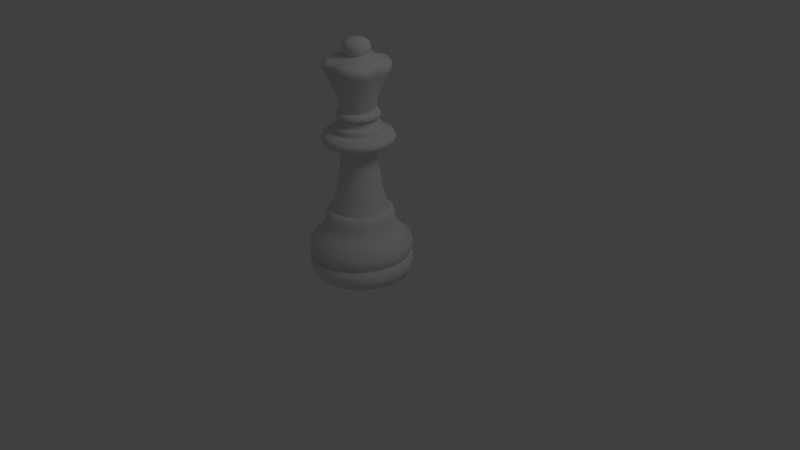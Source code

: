 # Source: queen.01.blend  (saved by Blender 2.63.0; exported with 4.5.12 LTS)
import bpy
from mathutils import Matrix  # noqa: F401  (used for matrix-valued properties, if any)

bpy.ops.wm.read_factory_settings(use_empty=True)
scene = bpy.context.scene
scene.name = 'Scene'

# ---- collections
col_collection_1 = bpy.data.collections.new('Collection 1'); scene.collection.children.link(col_collection_1)

# ---- world
world_world = bpy.data.worlds.new('World'); scene.world = world_world
world_world.color = (0.05088, 0.05088, 0.05088)
world_world.use_sun_shadow = False
world_world.sun_shadow_jitter_overblur = 0.0
world_world.cycles.sampling_method = 'MANUAL'
world_world.cycles.sample_map_resolution = 256

# ---- cameras
cam_camera = bpy.data.cameras.new('Camera')
cam_camera.sensor_fit = 'HORIZONTAL'
cam_camera.clip_end = 100.0
cam_camera.lens = 35.0
cam_camera.sensor_width = 22.3
cam_camera.sensor_height = 14.9
cam_camera.ortho_scale = 7.314
cam_camera.dof.focus_distance = 0.0

# ---- lights
light_lamp = bpy.data.lights.new('Lamp', 'POINT')
light_lamp.transmission_factor = 0.0
light_lamp.cutoff_distance = 30.0
light_lamp.energy = 100.0
light_lamp.shadow_buffer_clip_start = 1.001
light_lamp.shadow_soft_size = 1.0
light_lamp.shadow_maximum_resolution = 0.006
light_lamp.use_absolute_resolution = True
light_lamp.cycles.use_multiple_importance_sampling = False

# ---- meshes
me_plane = bpy.data.meshes.new('Plane')
me_plane.from_pydata([(0.3038, -2.042e-08, 1.307), (0.09507, -1.134e-07, 1.999), (0.07377, -1.312e-07, 2.131), (0.3964, -0.1642, 0.0), (0.4243, -0.1757, 0.06951), (0.4184, -0.1733, 0.1696), (0.3987, -0.1652, 0.1696), (0.4223, -0.1749, 0.2229), (0.4191, -0.1736, 0.3099), (0.3352, -0.1389, 0.3927), (0.2823, -0.1169, 0.5308), (0.2725, -0.1129, 0.5866), (0.2333, -0.09665, 0.5995), (0.1823, -0.0755, 0.8043), (0.1528, -0.06328, 1.026), (0.1429, -0.0592, 1.206), (0.2846, -0.1179, 1.222), (0.3009, -0.1246, 1.264), (0.2807, -0.1163, 1.307), (0.202, -0.08365, 1.324), (0.202, -0.08365, 1.365), (0.1871, -0.0775, 1.383), (0.1547, -0.06409, 1.392), (0.1488, -0.06165, 1.445), (0.1783, -0.07387, 1.456), (0.1835, -0.076, 1.476), (0.1704, -0.0706, 1.499), (0.139, -0.05757, 1.511), (0.1587, -0.06572, 1.611), (0.1921, -0.07958, 1.716), (0.2633, -0.08302, 1.844), (0.2836, -0.08943, 1.886), (0.2796, -0.08815, 1.933), (0.2389, -0.07534, 1.961), (0.1469, -0.06083, 1.978), (0.08783, -0.03638, 1.999), (0.1154, -0.04779, 2.039), (0.1075, -0.04453, 2.099), (0.06816, -0.02823, 2.131), (0.2962, -0.1227, 0.4611), (0.3034, -0.3034, 0.0), (-3.372e-08, -3.372e-08, 0.0), (0.3247, -0.3247, 0.06951), (0.3202, -0.3202, 0.1696), (0.3052, -0.3052, 0.1696), (0.3232, -0.3232, 0.2229), (0.3208, -0.3208, 0.3099), (0.2566, -0.2566, 0.3927), (0.2161, -0.2161, 0.5308), (0.2085, -0.2085, 0.5866), (0.1786, -0.1786, 0.5995), (0.1395, -0.1395, 0.8043), (0.1169, -0.1169, 1.026), (0.1094, -0.1094, 1.206), (0.2178, -0.2178, 1.222), (0.2303, -0.2303, 1.264), (0.2148, -0.2148, 1.307), (0.1546, -0.1546, 1.324), (0.1546, -0.1546, 1.365), (0.1432, -0.1432, 1.383), (0.1184, -0.1184, 1.392), (0.1139, -0.1139, 1.445), (0.1365, -0.1365, 1.456), (0.1404, -0.1404, 1.476), (0.1304, -0.1304, 1.499), (0.1064, -0.1064, 1.511), (0.1214, -0.1214, 1.611), (0.147, -0.147, 1.716), (0.1952, -0.1952, 1.844), (0.2103, -0.2103, 1.886), (0.2073, -0.2073, 1.933), (0.1772, -0.1772, 1.961), (0.1124, -0.1124, 1.978), (0.06722, -0.06722, 1.999), (0.08831, -0.08831, 2.039), (0.08228, -0.08228, 2.099), (0.05216, -0.05216, 2.131), (0.2267, -0.2267, 0.4611), (0.1642, -0.3964, 0.0), (0.1757, -0.4243, 0.06951), (0.1733, -0.4184, 0.1696), (0.1652, -0.3987, 0.1696), (0.1749, -0.4223, 0.2229), (0.1736, -0.4191, 0.3099), (0.1389, -0.3352, 0.3927), (0.1169, -0.2823, 0.5308), (0.1129, -0.2725, 0.5866), (0.09665, -0.2333, 0.5995), (0.0755, -0.1823, 0.8043), (0.06328, -0.1528, 1.026), (0.0592, -0.1429, 1.206), (0.1179, -0.2846, 1.222), (0.1246, -0.3009, 1.264), (0.1163, -0.2807, 1.307), (0.08365, -0.202, 1.324), (0.08365, -0.202, 1.365), (0.0775, -0.1871, 1.383), (0.06409, -0.1547, 1.392), (0.06165, -0.1488, 1.445), (0.07387, -0.1783, 1.456), (0.076, -0.1835, 1.476), (0.0706, -0.1704, 1.499), (0.05757, -0.139, 1.511), (0.06572, -0.1587, 1.611), (0.07958, -0.1921, 1.716), (0.08302, -0.2633, 1.844), (0.08943, -0.2836, 1.886), (0.08815, -0.2796, 1.933), (0.07534, -0.2389, 1.961), (0.06083, -0.1469, 1.978), (0.03638, -0.08783, 1.999), (0.04779, -0.1154, 2.039), (0.04453, -0.1075, 2.099), (0.02823, -0.06816, 2.131), (-1.23e-07, -5.096e-08, 2.146), (0.1227, -0.2962, 0.4611), (-2.265e-07, -0.429, 0.0), (8.345e-08, -0.4592, 0.06951), (4.768e-08, -0.4529, 0.1696), (8.345e-08, -0.4316, 0.1696), (8.345e-08, -0.4571, 0.2229), (8.345e-08, -0.4536, 0.3099), (7.153e-08, -0.3628, 0.3927), (2.384e-08, -0.3056, 0.5308), (3.576e-08, -0.2949, 0.5866), (1.788e-08, -0.2526, 0.5995), (1.788e-08, -0.1973, 0.8043), (0.0, -0.1653, 1.026), (-1.788e-08, -0.1547, 1.206), (-4.768e-08, -0.308, 1.222), (-4.768e-08, -0.3256, 1.264), (-5.96e-08, -0.3038, 1.307), (-5.96e-08, -0.2186, 1.324), (-5.96e-08, -0.2186, 1.365), (-5.211e-08, -0.2025, 1.383), (-3.576e-08, -0.1675, 1.392), (-5.364e-08, -0.1611, 1.445), (-6.557e-08, -0.193, 1.456), (-6.557e-08, -0.1986, 1.476), (-5.734e-08, -0.1845, 1.499), (-7.153e-08, -0.1504, 1.511), (-7.749e-08, -0.1717, 1.611), (-9.537e-08, -0.2079, 1.716), (-9.198e-08, -0.2182, 1.844), (-1.043e-07, -0.2393, 1.886), (-1.043e-07, -0.2359, 1.933), (-1.061e-07, -0.198, 1.961), (-1.371e-07, -0.159, 1.978), (-1.192e-07, -0.09507, 1.999), (-1.371e-07, -0.1249, 2.039), (-1.46e-07, -0.1164, 2.099), (-1.401e-07, -0.07377, 2.131), (2.384e-08, -0.3206, 0.4611), (-0.1642, -0.3964, 0.0), (-0.1757, -0.4243, 0.06951), (-0.1733, -0.4184, 0.1696), (-0.1652, -0.3987, 0.1696), (-0.1749, -0.4223, 0.2229), (-0.1736, -0.4191, 0.3099), (-0.1389, -0.3352, 0.3927), (-0.1169, -0.2823, 0.5308), (-0.1129, -0.2725, 0.5866), (-0.09665, -0.2333, 0.5995), (-0.0755, -0.1823, 0.8043), (-0.06328, -0.1528, 1.026), (-0.0592, -0.1429, 1.206), (-0.1179, -0.2846, 1.222), (-0.1246, -0.3009, 1.264), (-0.1163, -0.2807, 1.307), (-0.08365, -0.202, 1.324), (-0.08365, -0.202, 1.365), (-0.0775, -0.1871, 1.383), (-0.06409, -0.1547, 1.392), (-0.06165, -0.1488, 1.445), (-0.07387, -0.1783, 1.456), (-0.076, -0.1835, 1.476), (-0.0706, -0.1704, 1.499), (-0.05757, -0.139, 1.511), (-0.06572, -0.1587, 1.611), (-0.07958, -0.1921, 1.716), (-0.08302, -0.2633, 1.844), (-0.08943, -0.2836, 1.886), (-0.08815, -0.2796, 1.933), (-0.07534, -0.2389, 1.961), (-0.06083, -0.1469, 1.978), (-0.03638, -0.08783, 1.999), (-0.04779, -0.1154, 2.039), (-0.04453, -0.1075, 2.099), (-0.02823, -0.06816, 2.131), (-0.1227, -0.2962, 0.4611), (-0.3034, -0.3034, 0.0), (-0.3247, -0.3247, 0.06951), (-0.3202, -0.3202, 0.1696), (-0.3052, -0.3052, 0.1696), (-0.3232, -0.3232, 0.2229), (-0.3208, -0.3208, 0.3099), (-0.2566, -0.2566, 0.3927), (-0.2161, -0.2161, 0.5308), (-0.2085, -0.2085, 0.5866), (-0.1786, -0.1786, 0.5995), (-0.1395, -0.1395, 0.8043), (-0.1169, -0.1169, 1.026), (-0.1094, -0.1094, 1.206), (-0.2178, -0.2178, 1.222), (-0.2303, -0.2303, 1.264), (-0.2148, -0.2148, 1.307), (-0.1546, -0.1546, 1.324), (-0.1546, -0.1546, 1.365), (-0.1432, -0.1432, 1.383), (-0.1184, -0.1184, 1.392), (-0.1139, -0.1139, 1.445), (-0.1365, -0.1365, 1.456), (-0.1404, -0.1404, 1.476), (-0.1304, -0.1304, 1.499), (-0.1064, -0.1064, 1.511), (-0.1214, -0.1214, 1.611), (-0.147, -0.147, 1.716), (-0.1952, -0.1952, 1.844), (-0.2103, -0.2103, 1.886), (-0.2073, -0.2073, 1.933), (-0.1772, -0.1772, 1.961), (-0.1124, -0.1124, 1.978), (-0.06722, -0.06722, 1.999), (-0.08831, -0.08831, 2.039), (-0.08228, -0.08228, 2.099), (-0.05216, -0.05216, 2.131), (-0.2267, -0.2267, 0.4611), (-0.3964, -0.1642, 0.0), (-0.4243, -0.1757, 0.06951), (-0.4184, -0.1733, 0.1696), (-0.3987, -0.1652, 0.1696), (-0.4223, -0.1749, 0.2229), (-0.4191, -0.1736, 0.3099), (-0.3352, -0.1389, 0.3927), (-0.2823, -0.1169, 0.5308), (-0.2725, -0.1129, 0.5866), (-0.2333, -0.09665, 0.5995), (-0.1823, -0.0755, 0.8043), (-0.1528, -0.06328, 1.026), (-0.1429, -0.0592, 1.206), (-0.2846, -0.1179, 1.222), (-0.3009, -0.1246, 1.264), (-0.2807, -0.1163, 1.307), (-0.202, -0.08365, 1.324), (-0.202, -0.08365, 1.365), (-0.1871, -0.0775, 1.383), (-0.1547, -0.06409, 1.392), (-0.1488, -0.06165, 1.445), (-0.1783, -0.07387, 1.456), (-0.1835, -0.076, 1.476), (-0.1704, -0.0706, 1.499), (-0.139, -0.05757, 1.511), (-0.1587, -0.06572, 1.611), (-0.1921, -0.07958, 1.716), (-0.2633, -0.08302, 1.844), (-0.2836, -0.08943, 1.886), (-0.2796, -0.08815, 1.933), (-0.2389, -0.07534, 1.961), (-0.1469, -0.06083, 1.978), (-0.08783, -0.03638, 1.999), (-0.1154, -0.04779, 2.039), (-0.1075, -0.04453, 2.099), (-0.06816, -0.02823, 2.131), (-0.2962, -0.1227, 0.4611), (-0.429, 2.742e-07, 0.0), (-0.4592, -3.576e-08, 0.06951), (-0.4529, 2.384e-08, 0.1696), (-0.4316, 0.0, 0.1696), (-0.4571, -5.96e-08, 0.2229), (-0.4536, -2.384e-08, 0.3099), (-0.3628, -3.576e-08, 0.3927), (-0.3056, 0.0, 0.5308), (-0.2949, 2.384e-08, 0.5866), (-0.2526, 1.192e-08, 0.5995), (-0.1973, 1.788e-08, 0.8043), (-0.1653, 2.98e-08, 1.026), (-0.1547, 3.576e-08, 1.206), (-0.308, 8.345e-08, 1.222), (-0.3256, 1.073e-07, 1.264), (-0.3038, 8.345e-08, 1.307), (-0.2186, 8.345e-08, 1.324), (-0.2186, 8.345e-08, 1.365), (-0.2025, 7.595e-08, 1.383), (-0.1675, 4.768e-08, 1.392), (-0.1611, 6.557e-08, 1.445), (-0.193, 8.941e-08, 1.456), (-0.1986, 8.941e-08, 1.476), (-0.1845, 7.707e-08, 1.499), (-0.1504, 7.749e-08, 1.511), (-0.1717, 8.345e-08, 1.611), (-0.2079, 1.311e-07, 1.716), (-0.2182, 1.196e-07, 1.844), (-0.2393, 1.355e-07, 1.886), (-0.2359, 1.259e-07, 1.933), (-0.198, 1.196e-07, 1.961), (-0.159, 1.609e-07, 1.978), (-0.09507, 1.281e-07, 1.999), (-0.1249, 1.52e-07, 2.039), (-0.1164, 1.609e-07, 2.099), (-0.07377, 1.49e-07, 2.131), (-0.3206, 3.576e-08, 0.4611), (-0.3964, 0.1642, 0.0), (-0.4243, 0.1757, 0.06951), (-0.4184, 0.1733, 0.1696), (-0.3987, 0.1652, 0.1696), (-0.4223, 0.1749, 0.2229), (-0.4191, 0.1736, 0.3099), (-0.3352, 0.1389, 0.3927), (-0.2823, 0.1169, 0.5308), (-0.2725, 0.1129, 0.5866), (-0.2333, 0.09665, 0.5995), (-0.1823, 0.0755, 0.8043), (-0.1528, 0.06328, 1.026), (-0.1429, 0.0592, 1.206), (-0.2846, 0.1179, 1.222), (-0.3009, 0.1246, 1.264), (-0.2807, 0.1163, 1.307), (-0.202, 0.08365, 1.324), (-0.202, 0.08365, 1.365), (-0.1871, 0.0775, 1.383), (-0.1547, 0.06409, 1.392), (-0.1488, 0.06165, 1.445), (-0.1783, 0.07387, 1.456), (-0.1835, 0.076, 1.476), (-0.1704, 0.0706, 1.499), (-0.139, 0.05757, 1.511), (-0.1587, 0.06572, 1.611), (-0.1921, 0.07958, 1.716), (-0.2633, 0.08302, 1.844), (-0.2836, 0.08943, 1.886), (-0.2796, 0.08815, 1.933), (-0.2389, 0.07534, 1.961), (-0.1469, 0.06083, 1.978), (-0.08783, 0.03638, 1.999), (-0.1154, 0.04779, 2.039), (-0.1075, 0.04453, 2.099), (-0.06816, 0.02823, 2.131), (-0.2962, 0.1227, 0.4611), (-0.3034, 0.3034, 0.0), (-0.3247, 0.3247, 0.06951), (-0.3202, 0.3202, 0.1696), (-0.3052, 0.3052, 0.1696), (-0.3232, 0.3232, 0.2229), (-0.3208, 0.3208, 0.3099), (-0.2566, 0.2566, 0.3927), (-0.2161, 0.2161, 0.5308), (-0.2085, 0.2085, 0.5866), (-0.1786, 0.1786, 0.5995), (-0.1395, 0.1395, 0.8043), (-0.1169, 0.1169, 1.026), (-0.1094, 0.1094, 1.206), (-0.2178, 0.2178, 1.222), (-0.2303, 0.2303, 1.264), (-0.2148, 0.2148, 1.307), (-0.1546, 0.1546, 1.324), (-0.1546, 0.1546, 1.365), (-0.1432, 0.1432, 1.383), (-0.1184, 0.1184, 1.392), (-0.1139, 0.1139, 1.445), (-0.1365, 0.1365, 1.456), (-0.1404, 0.1404, 1.476), (-0.1304, 0.1304, 1.499), (-0.1064, 0.1064, 1.511), (-0.1214, 0.1214, 1.611), (-0.147, 0.147, 1.716), (-0.1952, 0.1952, 1.844), (-0.2103, 0.2103, 1.886), (-0.2073, 0.2073, 1.933), (-0.1772, 0.1772, 1.961), (-0.1124, 0.1124, 1.978), (-0.06722, 0.06722, 1.999), (-0.08831, 0.08831, 2.039), (-0.08228, 0.08228, 2.099), (-0.05216, 0.05216, 2.131), (-0.2267, 0.2267, 0.4611), (-0.1642, 0.3964, 0.0), (-0.1757, 0.4243, 0.06951), (-0.1733, 0.4184, 0.1696), (-0.1652, 0.3987, 0.1696), (-0.1749, 0.4223, 0.2229), (-0.1736, 0.4191, 0.3099), (-0.1389, 0.3352, 0.3927), (-0.1169, 0.2823, 0.5308), (-0.1129, 0.2725, 0.5866), (-0.09665, 0.2333, 0.5995), (-0.0755, 0.1823, 0.8043), (-0.06328, 0.1528, 1.026), (-0.0592, 0.1429, 1.206), (-0.1179, 0.2846, 1.222), (-0.1246, 0.3009, 1.264), (-0.1163, 0.2807, 1.307), (-0.08365, 0.202, 1.324), (-0.08365, 0.202, 1.365), (-0.0775, 0.1871, 1.383), (-0.06409, 0.1547, 1.392), (-0.06165, 0.1488, 1.445), (-0.07387, 0.1783, 1.456), (-0.076, 0.1835, 1.476), (-0.0706, 0.1704, 1.499), (-0.05757, 0.139, 1.511), (-0.06572, 0.1587, 1.611), (-0.07958, 0.1921, 1.716), (-0.08302, 0.2633, 1.844), (-0.08943, 0.2836, 1.886), (-0.08815, 0.2796, 1.933), (-0.07534, 0.2389, 1.961), (-0.06083, 0.1469, 1.978), (-0.03638, 0.08783, 1.999), (-0.04779, 0.1154, 2.039), (-0.04453, 0.1075, 2.099), (-0.02823, 0.06816, 2.131), (-0.1227, 0.2962, 0.4611), (3.219e-07, 0.429, 0.0), (4.768e-08, 0.4592, 0.06951), (8.345e-08, 0.4529, 0.1696), (7.153e-08, 0.4316, 0.1696), (1.192e-08, 0.4571, 0.2229), (4.768e-08, 0.4536, 0.3099), (-1.192e-08, 0.3628, 0.3927), (4.768e-08, 0.3056, 0.5308), (5.96e-08, 0.2949, 0.5866), (3.576e-08, 0.2526, 0.5995), (3.576e-08, 0.1973, 0.8043), (4.768e-08, 0.1653, 1.026), (5.364e-08, 0.1547, 1.206), (1.073e-07, 0.308, 1.222), (1.431e-07, 0.3256, 1.264), (8.345e-08, 0.3038, 1.307), (1.013e-07, 0.2186, 1.324), (1.013e-07, 0.2186, 1.365), (9.383e-08, 0.2025, 1.383), (6.557e-08, 0.1675, 1.392), (7.749e-08, 0.1611, 1.445), (1.132e-07, 0.193, 1.456), (1.195e-07, 0.1986, 1.476), (9.462e-08, 0.1845, 1.499), (1.073e-07, 0.1504, 1.511), (1.073e-07, 0.1717, 1.611), (1.55e-07, 0.2079, 1.716), (1.53e-07, 0.2182, 1.844), (1.835e-07, 0.2393, 1.886), (1.644e-07, 0.2359, 1.933), (1.577e-07, 0.198, 1.961), (1.967e-07, 0.159, 1.978), (1.401e-07, 0.09507, 1.999), (1.669e-07, 0.1249, 2.039), (1.788e-07, 0.1164, 2.099), (1.55e-07, 0.07377, 2.131), (8.345e-08, 0.3206, 0.4611), (0.1642, 0.3964, 0.0), (0.1757, 0.4243, 0.06951), (0.1733, 0.4184, 0.1696), (0.1652, 0.3987, 0.1696), (0.1749, 0.4223, 0.2229), (0.1736, 0.4191, 0.3099), (0.1389, 0.3352, 0.3927), (0.1169, 0.2823, 0.5308), (0.1129, 0.2725, 0.5866), (0.09665, 0.2333, 0.5995), (0.0755, 0.1823, 0.8043), (0.06328, 0.1528, 1.026), (0.0592, 0.1429, 1.206), (0.1179, 0.2846, 1.222), (0.1246, 0.3009, 1.264), (0.1163, 0.2807, 1.307), (0.08365, 0.202, 1.324), (0.08365, 0.202, 1.365), (0.0775, 0.1871, 1.383), (0.06409, 0.1547, 1.392), (0.06165, 0.1488, 1.445), (0.07387, 0.1783, 1.456), (0.076, 0.1835, 1.476), (0.0706, 0.1704, 1.499), (0.05757, 0.139, 1.511), (0.06572, 0.1587, 1.611), (0.07958, 0.1921, 1.716), (0.08302, 0.2633, 1.844), (0.08943, 0.2836, 1.886), (0.08815, 0.2796, 1.933), (0.07534, 0.2389, 1.961), (0.06083, 0.1469, 1.978), (0.03638, 0.08783, 1.999), (0.04779, 0.1154, 2.039), (0.04453, 0.1075, 2.099), (0.02823, 0.06816, 2.131), (0.1227, 0.2962, 0.4611), (0.3034, 0.3034, 0.0), (0.3247, 0.3247, 0.06951), (0.3202, 0.3202, 0.1696), (0.3052, 0.3052, 0.1696), (0.3232, 0.3232, 0.2229), (0.3208, 0.3208, 0.3099), (0.2566, 0.2566, 0.3927), (0.2161, 0.2161, 0.5308), (0.2085, 0.2085, 0.5866), (0.1786, 0.1786, 0.5995), (0.1395, 0.1395, 0.8043), (0.1169, 0.1169, 1.026), (0.1094, 0.1094, 1.206), (0.2178, 0.2178, 1.222), (0.2303, 0.2303, 1.264), (0.2148, 0.2148, 1.307), (0.1546, 0.1546, 1.324), (0.1546, 0.1546, 1.365), (0.1432, 0.1432, 1.383), (0.1184, 0.1184, 1.392), (0.1139, 0.1139, 1.445), (0.1365, 0.1365, 1.456), (0.1404, 0.1404, 1.476), (0.1304, 0.1304, 1.499), (0.1064, 0.1064, 1.511), (0.1214, 0.1214, 1.611), (0.147, 0.147, 1.716), (0.1952, 0.1952, 1.844), (0.2103, 0.2103, 1.886), (0.2073, 0.2073, 1.933), (0.1772, 0.1772, 1.961), (0.1124, 0.1124, 1.978), (0.06722, 0.06722, 1.999), (0.08831, 0.08831, 2.039), (0.08228, 0.08228, 2.099), (0.05216, 0.05216, 2.131), (0.2267, 0.2267, 0.4611), (0.3964, 0.1642, 0.0), (0.4243, 0.1757, 0.06951), (0.4184, 0.1733, 0.1696), (0.3987, 0.1652, 0.1696), (0.4223, 0.1749, 0.2229), (0.4191, 0.1736, 0.3099), (0.3352, 0.1389, 0.3927), (0.2823, 0.1169, 0.5308), (0.2725, 0.1129, 0.5866), (0.2333, 0.09665, 0.5995), (0.1823, 0.0755, 0.8043), (0.1528, 0.06328, 1.026), (0.1429, 0.0592, 1.206), (0.2846, 0.1179, 1.222), (0.3009, 0.1246, 1.264), (0.2807, 0.1163, 1.307), (0.202, 0.08365, 1.324), (0.202, 0.08365, 1.365), (0.1871, 0.0775, 1.383), (0.1547, 0.06409, 1.392), (0.1488, 0.06165, 1.445), (0.1783, 0.07387, 1.456), (0.1835, 0.076, 1.476), (0.1704, 0.07059, 1.499), (0.139, 0.05757, 1.511), (0.1587, 0.06572, 1.611), (0.1921, 0.07958, 1.716), (0.2633, 0.08302, 1.844), (0.2836, 0.08943, 1.886), (0.2796, 0.08815, 1.933), (0.2389, 0.07534, 1.961), (0.1469, 0.06083, 1.978), (0.08783, 0.03638, 1.999), (0.1154, 0.04779, 2.039), (0.1075, 0.04453, 2.099), (0.06816, 0.02823, 2.131), (0.2962, 0.1227, 0.4611), (0.429, -3.815e-07, 0.0), (0.4592, -9.537e-08, 0.06951), (0.4529, -1.55e-07, 0.1696), (0.4316, -1.431e-07, 0.1696), (0.4571, -4.768e-08, 0.2229), (0.4536, -1.073e-07, 0.3099), (0.3628, -2.384e-08, 0.3927), (0.3056, -9.537e-08, 0.5308), (0.2949, -1.073e-07, 0.5866), (0.2526, -6.557e-08, 0.5995), (0.1973, -4.768e-08, 0.8043), (0.1653, -7.153e-08, 1.026), (0.1547, -6.557e-08, 1.206), (0.308, -1.311e-07, 1.222), (0.3256, -1.669e-07, 1.264), (0.2186, -1.311e-07, 1.324), (0.2186, -1.311e-07, 1.365), (0.2025, -1.199e-07, 1.383), (0.1675, -8.345e-08, 1.392), (0.1611, -1.013e-07, 1.445), (0.193, -1.55e-07, 1.456), (0.1986, -1.55e-07, 1.476), (0.1845, -1.18e-07, 1.499), (0.1504, -1.311e-07, 1.511), (0.1717, -1.311e-07, 1.611), (0.2079, -1.967e-07, 1.716), (0.2182, -1.865e-07, 1.844), (0.2393, -2.386e-07, 1.886), (0.2359, -2.098e-07, 1.933), (0.198, -1.865e-07, 1.961), (0.159, -2.205e-07, 1.978), (0.1249, -1.848e-07, 2.039), (0.1164, -1.967e-07, 2.099), (0.3206, -1.311e-07, 0.4611)], [], [(39, 10, 48, 77), (32, 33, 71, 70), (14, 15, 53, 52), (37, 38, 76, 75), (19, 20, 58, 57), (24, 25, 63, 62), (29, 30, 68, 67), (11, 12, 50, 49), (34, 35, 73, 72), (16, 17, 55, 54), (39, 77, 47, 9), (21, 22, 60, 59), (4, 5, 43, 42), (26, 27, 65, 64), (31, 32, 70, 69), (13, 14, 52, 51), (36, 37, 75, 74), (18, 19, 57, 56), (23, 24, 62, 61), (6, 7, 45, 44), (28, 29, 67, 66), (10, 11, 49, 48), (33, 34, 72, 71), (15, 16, 54, 53), (20, 21, 59, 58), (5, 6, 44, 43), (25, 26, 64, 63), (30, 31, 69, 68), (12, 13, 51, 50), (35, 36, 74, 73), (17, 18, 56, 55), (22, 23, 61, 60), (3, 4, 42, 40), (27, 28, 66, 65), (63, 64, 101, 100), (68, 69, 106, 105), (50, 51, 88, 87), (73, 74, 111, 110), (55, 56, 93, 92), (60, 61, 98, 97), (40, 42, 79, 78), (65, 66, 103, 102), (77, 48, 85, 115), (70, 71, 108, 107), (52, 53, 90, 89), (75, 76, 113, 112), (57, 58, 95, 94), (62, 63, 100, 99), (67, 68, 105, 104), (49, 50, 87, 86), (72, 73, 110, 109), (54, 55, 92, 91), (77, 115, 84, 47), (59, 60, 97, 96), (42, 43, 80, 79), (64, 65, 102, 101), (46, 47, 84, 83), (69, 70, 107, 106), (51, 52, 89, 88), (74, 75, 112, 111), (56, 57, 94, 93), (61, 62, 99, 98), (44, 45, 82, 81), (66, 67, 104, 103), (48, 49, 86, 85), (71, 72, 109, 108), (53, 54, 91, 90), (58, 59, 96, 95), (43, 44, 81, 80), (98, 99, 137, 136), (81, 82, 120, 119), (103, 104, 142, 141), (85, 86, 124, 123), (108, 109, 147, 146), (90, 91, 129, 128), (95, 96, 134, 133), (80, 81, 119, 118), (100, 101, 139, 138), (105, 106, 144, 143), (87, 88, 126, 125), (110, 111, 149, 148), (92, 93, 131, 130), (97, 98, 136, 135), (78, 79, 117, 116), (102, 103, 141, 140), (115, 85, 123, 152), (107, 108, 146, 145), (89, 90, 128, 127), (112, 113, 151, 150), (94, 95, 133, 132), (99, 100, 138, 137), (104, 105, 143, 142), (86, 87, 125, 124), (109, 110, 148, 147), (91, 92, 130, 129), (115, 152, 122, 84), (96, 97, 135, 134), (79, 80, 118, 117), (101, 102, 140, 139), (106, 107, 145, 144), (88, 89, 127, 126), (111, 112, 150, 149), (93, 94, 132, 131), (147, 148, 185, 184), (129, 130, 167, 166), (152, 189, 159, 122), (134, 135, 172, 171), (117, 118, 155, 154), (139, 140, 177, 176), (144, 145, 182, 181), (126, 127, 164, 163), (149, 150, 187, 186), (131, 132, 169, 168), (136, 137, 174, 173), (119, 120, 157, 156), (141, 142, 179, 178), (123, 124, 161, 160), (146, 147, 184, 183), (128, 129, 166, 165), (133, 134, 171, 170), (118, 119, 156, 155), (138, 139, 176, 175), (143, 144, 181, 180), (125, 126, 163, 162), (148, 149, 186, 185), (130, 131, 168, 167), (135, 136, 173, 172), (116, 117, 154, 153), (140, 141, 178, 177), (152, 123, 160, 189), (145, 146, 183, 182), (127, 128, 165, 164), (150, 151, 188, 187), (132, 133, 170, 169), (137, 138, 175, 174), (142, 143, 180, 179), (124, 125, 162, 161), (182, 183, 220, 219), (164, 165, 202, 201), (187, 188, 225, 224), (169, 170, 207, 206), (174, 175, 212, 211), (179, 180, 217, 216), (161, 162, 199, 198), (184, 185, 222, 221), (166, 167, 204, 203), (189, 226, 196, 159), (171, 172, 209, 208), (154, 155, 192, 191), (176, 177, 214, 213), (181, 182, 219, 218), (163, 164, 201, 200), (186, 187, 224, 223), (168, 169, 206, 205), (173, 174, 211, 210), (156, 157, 194, 193), (178, 179, 216, 215), (160, 161, 198, 197), (183, 184, 221, 220), (165, 166, 203, 202), (170, 171, 208, 207), (155, 156, 193, 192), (175, 176, 213, 212), (180, 181, 218, 217), (162, 163, 200, 199), (185, 186, 223, 222), (167, 168, 205, 204), (172, 173, 210, 209), (153, 154, 191, 190), (177, 178, 215, 214), (189, 160, 197, 226), (217, 218, 255, 254), (199, 200, 237, 236), (222, 223, 260, 259), (204, 205, 242, 241), (209, 210, 247, 246), (190, 191, 228, 227), (214, 215, 252, 251), (226, 197, 234, 263), (219, 220, 257, 256), (201, 202, 239, 238), (224, 225, 262, 261), (206, 207, 244, 243), (211, 212, 249, 248), (194, 195, 232, 231), (216, 217, 254, 253), (198, 199, 236, 235), (221, 222, 259, 258), (203, 204, 241, 240), (226, 263, 233, 196), (208, 209, 246, 245), (191, 192, 229, 228), (213, 214, 251, 250), (218, 219, 256, 255), (200, 201, 238, 237), (223, 224, 261, 260), (205, 206, 243, 242), (210, 211, 248, 247), (193, 194, 231, 230), (215, 216, 253, 252), (197, 198, 235, 234), (220, 221, 258, 257), (202, 203, 240, 239), (207, 208, 245, 244), (192, 193, 230, 229), (212, 213, 250, 249), (247, 248, 285, 284), (230, 231, 268, 267), (252, 253, 290, 289), (234, 235, 272, 271), (257, 258, 295, 294), (239, 240, 277, 276), (244, 245, 282, 281), (229, 230, 267, 266), (249, 250, 287, 286), (254, 255, 292, 291), (236, 237, 274, 273), (259, 260, 297, 296), (241, 242, 279, 278), (246, 247, 284, 283), (227, 228, 265, 264), (251, 252, 289, 288), (263, 234, 271, 300), (256, 257, 294, 293), (238, 239, 276, 275), (261, 262, 299, 298), (243, 244, 281, 280), (248, 249, 286, 285), (231, 232, 269, 268), (253, 254, 291, 290), (235, 236, 273, 272), (258, 259, 296, 295), (240, 241, 278, 277), (263, 300, 270, 233), (245, 246, 283, 282), (228, 229, 266, 265), (250, 251, 288, 287), (255, 256, 293, 292), (237, 238, 275, 274), (260, 261, 298, 297), (242, 243, 280, 279), (300, 337, 307, 270), (282, 283, 320, 319), (265, 266, 303, 302), (287, 288, 325, 324), (292, 293, 330, 329), (274, 275, 312, 311), (297, 298, 335, 334), (279, 280, 317, 316), (284, 285, 322, 321), (267, 268, 305, 304), (289, 290, 327, 326), (271, 272, 309, 308), (294, 295, 332, 331), (276, 277, 314, 313), (281, 282, 319, 318), (266, 267, 304, 303), (286, 287, 324, 323), (291, 292, 329, 328), (273, 274, 311, 310), (296, 297, 334, 333), (278, 279, 316, 315), (283, 284, 321, 320), (264, 265, 302, 301), (288, 289, 326, 325), (300, 271, 308, 337), (293, 294, 331, 330), (275, 276, 313, 312), (298, 299, 336, 335), (280, 281, 318, 317), (285, 286, 323, 322), (268, 269, 306, 305), (290, 291, 328, 327), (272, 273, 310, 309), (295, 296, 333, 332), (277, 278, 315, 314), (330, 331, 368, 367), (312, 313, 350, 349), (335, 336, 373, 372), (317, 318, 355, 354), (322, 323, 360, 359), (305, 306, 343, 342), (327, 328, 365, 364), (309, 310, 347, 346), (332, 333, 370, 369), (314, 315, 352, 351), (337, 374, 344, 307), (319, 320, 357, 356), (302, 303, 340, 339), (324, 325, 362, 361), (329, 330, 367, 366), (311, 312, 349, 348), (334, 335, 372, 371), (316, 317, 354, 353), (321, 322, 359, 358), (304, 305, 342, 341), (326, 327, 364, 363), (308, 309, 346, 345), (331, 332, 369, 368), (313, 314, 351, 350), (318, 319, 356, 355), (303, 304, 341, 340), (323, 324, 361, 360), (328, 329, 366, 365), (310, 311, 348, 347), (333, 334, 371, 370), (315, 316, 353, 352), (320, 321, 358, 357), (301, 302, 339, 338), (325, 326, 363, 362), (337, 308, 345, 374), (365, 366, 403, 402), (347, 348, 385, 384), (370, 371, 408, 407), (352, 353, 390, 389), (357, 358, 395, 394), (338, 339, 376, 375), (362, 363, 400, 399), (374, 345, 382, 411), (367, 368, 405, 404), (349, 350, 387, 386), (372, 373, 410, 409), (354, 355, 392, 391), (359, 360, 397, 396), (364, 365, 402, 401), (346, 347, 384, 383), (369, 370, 407, 406), (351, 352, 389, 388), (374, 411, 381, 344), (356, 357, 394, 393), (339, 340, 377, 376), (361, 362, 399, 398), (366, 367, 404, 403), (348, 349, 386, 385), (371, 372, 409, 408), (353, 354, 391, 390), (358, 359, 396, 395), (341, 342, 379, 378), (363, 364, 401, 400), (345, 346, 383, 382), (368, 369, 406, 405), (350, 351, 388, 387), (355, 356, 393, 392), (340, 341, 378, 377), (360, 361, 398, 397), (378, 379, 416, 415), (400, 401, 438, 437), (382, 383, 420, 419), (405, 406, 443, 442), (387, 388, 425, 424), (392, 393, 430, 429), (377, 378, 415, 414), (397, 398, 435, 434), (402, 403, 440, 439), (384, 385, 422, 421), (407, 408, 445, 444), (389, 390, 427, 426), (394, 395, 432, 431), (375, 376, 413, 412), (399, 400, 437, 436), (411, 382, 419, 448), (404, 405, 442, 441), (386, 387, 424, 423), (409, 410, 447, 446), (391, 392, 429, 428), (396, 397, 434, 433), (401, 402, 439, 438), (383, 384, 421, 420), (406, 407, 444, 443), (388, 389, 426, 425), (411, 448, 418, 381), (393, 394, 431, 430), (376, 377, 414, 413), (398, 399, 436, 435), (403, 404, 441, 440), (385, 386, 423, 422), (408, 409, 446, 445), (390, 391, 428, 427), (395, 396, 433, 432), (448, 485, 455, 418), (430, 431, 468, 467), (413, 414, 451, 450), (435, 436, 473, 472), (440, 441, 478, 477), (422, 423, 460, 459), (445, 446, 483, 482), (427, 428, 465, 464), (432, 433, 470, 469), (415, 416, 453, 452), (437, 438, 475, 474), (419, 420, 457, 456), (442, 443, 480, 479), (424, 425, 462, 461), (429, 430, 467, 466), (414, 415, 452, 451), (434, 435, 472, 471), (439, 440, 477, 476), (421, 422, 459, 458), (444, 445, 482, 481), (426, 427, 464, 463), (431, 432, 469, 468), (412, 413, 450, 449), (436, 437, 474, 473), (448, 419, 456, 485), (441, 442, 479, 478), (423, 424, 461, 460), (446, 447, 484, 483), (428, 429, 466, 465), (433, 434, 471, 470), (438, 439, 476, 475), (420, 421, 458, 457), (443, 444, 481, 480), (425, 426, 463, 462), (483, 484, 521, 520), (465, 466, 503, 502), (470, 471, 508, 507), (475, 476, 513, 512), (457, 458, 495, 494), (480, 481, 518, 517), (462, 463, 500, 499), (467, 468, 505, 504), (450, 451, 488, 487), (472, 473, 510, 509), (477, 478, 515, 514), (459, 460, 497, 496), (482, 483, 520, 519), (464, 465, 502, 501), (469, 470, 507, 506), (452, 453, 490, 489), (474, 475, 512, 511), (456, 457, 494, 493), (479, 480, 517, 516), (461, 462, 499, 498), (466, 467, 504, 503), (451, 452, 489, 488), (471, 472, 509, 508), (476, 477, 514, 513), (458, 459, 496, 495), (481, 482, 519, 518), (463, 464, 501, 500), (485, 522, 492, 455), (468, 469, 506, 505), (449, 450, 487, 486), (473, 474, 511, 510), (485, 456, 493, 522), (478, 479, 516, 515), (460, 461, 498, 497), (517, 518, 555, 554), (499, 500, 537, 536), (522, 559, 529, 492), (504, 505, 542, 541), (487, 488, 525, 524), (509, 510, 547, 546), (514, 515, 552, 551), (496, 497, 534, 533), (519, 520, 557, 556), (501, 502, 539, 538), (506, 507, 544, 543), (489, 490, 527, 526), (511, 512, 549, 548), (493, 494, 531, 530), (516, 517, 554, 553), (498, 499, 536, 535), (503, 504, 541, 540), (488, 489, 526, 525), (508, 509, 546, 545), (513, 514, 551, 550), (495, 496, 533, 532), (518, 519, 556, 555), (500, 501, 538, 537), (505, 506, 543, 542), (486, 487, 524, 523), (510, 511, 548, 547), (522, 493, 530, 559), (515, 516, 553, 552), (497, 498, 535, 534), (520, 521, 558, 557), (502, 503, 540, 539), (507, 508, 545, 544), (490, 491, 528, 527), (512, 513, 550, 549), (494, 495, 532, 531), (547, 548, 584, 583), (559, 530, 567, 593), (552, 553, 589, 588), (534, 535, 572, 571), (539, 540, 576, 575), (544, 545, 581, 580), (549, 550, 586, 585), (531, 532, 569, 568), (536, 537, 574, 573), (559, 593, 566, 529), (541, 542, 578, 577), (524, 525, 562, 561), (546, 547, 583, 582), (551, 552, 588, 587), (533, 534, 571, 570), (556, 557, 592, 591), (543, 544, 580, 579), (526, 527, 564, 563), (548, 549, 585, 584), (530, 531, 568, 567), (553, 554, 590, 589), (535, 536, 573, 572), (540, 541, 577, 576), (525, 526, 563, 562), (545, 546, 582, 581), (550, 551, 587, 586), (532, 533, 570, 569), (542, 543, 579, 578), (523, 524, 561, 560), (586, 587, 31, 30), (569, 570, 13, 12), (1, 591, 36, 35), (574, 0, 18, 17), (578, 579, 23, 22), (560, 561, 4, 3), (583, 584, 28, 27), (593, 567, 10, 39), (588, 589, 33, 32), (571, 572, 15, 14), (592, 2, 38, 37), (575, 576, 20, 19), (560, 3, 41), (580, 581, 25, 24), (585, 586, 30, 29), (568, 569, 12, 11), (590, 1, 35, 34), (573, 574, 17, 16), (593, 39, 9, 566), (577, 578, 22, 21), (561, 562, 5, 4), (582, 583, 27, 26), (587, 588, 32, 31), (570, 571, 14, 13), (591, 592, 37, 36), (0, 575, 19, 18), (579, 580, 24, 23), (563, 564, 7, 6), (584, 585, 29, 28), (567, 568, 11, 10), (589, 590, 34, 33), (572, 573, 16, 15), (2, 114, 38), (576, 577, 21, 20), (562, 563, 6, 5), (581, 582, 26, 25), (3, 40, 41), (38, 114, 76), (40, 78, 41), (76, 114, 113), (113, 114, 151), (78, 116, 41), (151, 114, 188), (116, 153, 41), (153, 190, 41), (188, 114, 225), (190, 227, 41), (225, 114, 262), (262, 114, 299), (227, 264, 41), (299, 114, 336), (264, 301, 41), (301, 338, 41), (336, 114, 373), (338, 375, 41), (373, 114, 410), (410, 114, 447), (375, 412, 41), (447, 114, 484), (412, 449, 41), (449, 486, 41), (484, 114, 521), (521, 114, 558), (486, 523, 41), (557, 558, 2, 592), (523, 560, 41), (554, 555, 1, 590), (538, 539, 575, 0), (558, 114, 2), (555, 556, 591, 1), (537, 538, 0, 574), (121, 122, 159, 158), (269, 270, 307, 306), (417, 418, 455, 454), (527, 528, 565, 564), (195, 196, 233, 232), (158, 159, 196, 195), (83, 84, 122, 121), (380, 381, 418, 417), (528, 529, 566, 565), (45, 46, 83, 82), (454, 455, 492, 491), (157, 158, 195, 194), (491, 492, 529, 528), (232, 233, 270, 269), (82, 83, 121, 120), (453, 454, 491, 490), (342, 343, 380, 379), (564, 565, 8, 7), (7, 8, 46, 45), (416, 417, 454, 453), (379, 380, 417, 416), (343, 344, 381, 380), (306, 307, 344, 343), (8, 9, 47, 46), (120, 121, 158, 157), (565, 566, 9, 8)])
me_plane.polygons.foreach_set('use_smooth', [True] * 608)
_k = set([(1, 35), (1, 555), (6, 44), (6, 563), (12, 50), (12, 569), (15, 53), (15, 572), (19, 57), (19, 575), (22, 60), (22, 578), (23, 61), (23, 579), (27, 65), (27, 583), (35, 73), (44, 81), (50, 87), (53, 90), (57, 94), (60, 97), (61, 98), (65, 102), (73, 110), (81, 119), (87, 125), (90, 128), (94, 132), (97, 135), (98, 136), (102, 140), (110, 148), (119, 156), (125, 162), (128, 165), (132, 169), (135, 172), (136, 173), (140, 177), (148, 185), (156, 193), (162, 199), (165, 202), (169, 206), (172, 209), (173, 210), (177, 214), (185, 222), (193, 230), (199, 236), (202, 239), (206, 243), (209, 246), (210, 247), (214, 251), (222, 259), (230, 267), (236, 273), (239, 276), (243, 280), (246, 283), (247, 284), (251, 288), (259, 296), (267, 304), (273, 310), (276, 313), (280, 317), (283, 320), (284, 321), (288, 325), (296, 333), (304, 341), (310, 347), (313, 350), (317, 354), (320, 357), (321, 358), (325, 362), (333, 370), (341, 378), (347, 384), (350, 387), (354, 391), (357, 394), (358, 395), (362, 399), (370, 407), (378, 415), (384, 421), (387, 424), (391, 428), (394, 431), (395, 432), (399, 436), (407, 444), (415, 452), (421, 458), (424, 461), (428, 465), (431, 468), (432, 469), (436, 473), (444, 481), (452, 489), (458, 495), (461, 498), (465, 502), (468, 505), (469, 506), (473, 510), (481, 518), (489, 526), (495, 532), (498, 535), (502, 539), (505, 542), (506, 543), (510, 547), (518, 555), (526, 563), (532, 569), (535, 572), (539, 575), (542, 578), (543, 579), (547, 583)])
me_plane.attributes.new('sharp_edge', 'BOOLEAN', 'EDGE').data.foreach_set('value', [ (min(e.vertices), max(e.vertices)) in _k for e in me_plane.edges])
me_plane.use_remesh_preserve_volume = False
me_plane.use_remesh_preserve_attributes = False
me_plane.use_mirror_vertex_groups = False
me_plane.update()

# ---- objects
ob_queen = bpy.data.objects.new('Queen', me_plane)
ob_lamp = bpy.data.objects.new('Lamp', light_lamp)
ob_camera = bpy.data.objects.new('Camera', cam_camera)

# ---- transforms, parenting, visibility, modifiers, constraints
ob_queen.location = (0.0, 0.0, 0.0)
ob_queen.lineart.crease_threshold = 0.0
_m = ob_queen.modifiers.new('EdgeSplit', 'EDGE_SPLIT')
_m.use_edge_angle = False
ob_lamp.location = (4.076, 1.005, 5.904)
ob_lamp.rotation_euler = (0.6503, 0.05522, 1.866)
ob_lamp.lock_rotations_4d = False
ob_lamp.empty_display_type = 'ARROWS'
ob_lamp.color = (0.0, 0.0, 0.0, 0.0)
ob_lamp.lineart.crease_threshold = 0.0
ob_camera.location = (7.481, -6.508, 5.344)
ob_camera.rotation_euler = (1.109, 0.01082, 0.8149)
ob_camera.lock_rotations_4d = False
ob_camera.empty_display_type = 'ARROWS'
ob_camera.color = (0.0, 0.0, 0.0, 0.0)
ob_camera.display_type = 'WIRE'
ob_camera.lineart.crease_threshold = 0.0

# ---- collection membership
col_collection_1.objects.link(ob_queen)
col_collection_1.objects.link(ob_lamp)
col_collection_1.objects.link(ob_camera)

# ---- scene / render settings (as saved in the file)
scene.camera = ob_camera
scene.frame_start = 1; scene.frame_end = 250; scene.frame_set(1)
scene.render.engine = 'CYCLES'
scene.render.image_settings.color_mode = 'RGB'
scene.render.image_settings.compression = 90
scene.render.resolution_percentage = 50
scene.render.dither_intensity = 0.0
scene.render.bake_margin = 2
scene.render.bake_bias = 0.0
scene.cycles.use_denoising = False
scene.cycles.samples = 10
scene.cycles.sampling_pattern = 'TABULATED_SOBOL'
scene.cycles.light_sampling_threshold = 0.0
scene.cycles.use_adaptive_sampling = False
scene.cycles.use_light_tree = False
scene.cycles.blur_glossy = 0.0
scene.cycles.volume_bounces = 1
scene.cycles.pixel_filter_type = 'GAUSSIAN'
scene.cycles.sample_clamp_indirect = 0.0
scene.view_settings.view_transform = 'Standard'
bpy.context.view_layer.update()
